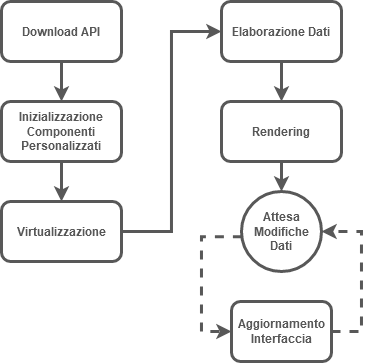

The diagram above was exported from draw.io. Its source (the exported page's mxGraphModel, read from the mxfile embedded in the PNG):
<mxGraphModel dx="989" dy="520" grid="1" gridSize="10" guides="1" tooltips="1" connect="1" arrows="1" fold="1" page="0" pageScale="1" pageWidth="850" pageHeight="1100" math="0" shadow="0">
  <root>
    <mxCell id="0" />
    <mxCell id="1" parent="0" />
    <mxCell id="LAicnDtzlsNHv_bQfxSd-3" value="" style="edgeStyle=orthogonalEdgeStyle;rounded=0;orthogonalLoop=1;jettySize=auto;html=1;strokeWidth=3;strokeColor=#585858;fontColor=#585858;" edge="1" parent="1" source="LAicnDtzlsNHv_bQfxSd-1" target="LAicnDtzlsNHv_bQfxSd-2">
      <mxGeometry relative="1" as="geometry" />
    </mxCell>
    <mxCell id="LAicnDtzlsNHv_bQfxSd-1" value="Download API" style="rounded=1;whiteSpace=wrap;html=1;fillColor=none;strokeColor=#585858;fontColor=#585858;fontStyle=1;strokeWidth=3;" vertex="1" parent="1">
      <mxGeometry x="340" y="20" width="120" height="60" as="geometry" />
    </mxCell>
    <mxCell id="LAicnDtzlsNHv_bQfxSd-5" value="" style="edgeStyle=orthogonalEdgeStyle;rounded=0;orthogonalLoop=1;jettySize=auto;html=1;strokeColor=#585858;strokeWidth=3;fontColor=#585858;" edge="1" parent="1" source="LAicnDtzlsNHv_bQfxSd-2" target="LAicnDtzlsNHv_bQfxSd-4">
      <mxGeometry relative="1" as="geometry" />
    </mxCell>
    <mxCell id="LAicnDtzlsNHv_bQfxSd-2" value="Inizializzazione Componenti Personalizzati" style="rounded=1;whiteSpace=wrap;html=1;fillColor=none;strokeColor=#585858;fontColor=#585858;fontStyle=1;strokeWidth=3;" vertex="1" parent="1">
      <mxGeometry x="340" y="120" width="120" height="60" as="geometry" />
    </mxCell>
    <mxCell id="LAicnDtzlsNHv_bQfxSd-7" value="" style="edgeStyle=orthogonalEdgeStyle;rounded=0;orthogonalLoop=1;jettySize=auto;html=1;strokeWidth=3;strokeColor=#585858;fontColor=#585858;" edge="1" parent="1" source="LAicnDtzlsNHv_bQfxSd-4" target="LAicnDtzlsNHv_bQfxSd-6">
      <mxGeometry relative="1" as="geometry">
        <Array as="points">
          <mxPoint x="510" y="250" />
          <mxPoint x="510" y="50" />
        </Array>
      </mxGeometry>
    </mxCell>
    <mxCell id="LAicnDtzlsNHv_bQfxSd-4" value="Virtualizzazione" style="rounded=1;whiteSpace=wrap;html=1;fillColor=none;strokeColor=#585858;fontColor=#585858;fontStyle=1;strokeWidth=3;" vertex="1" parent="1">
      <mxGeometry x="340" y="220" width="120" height="60" as="geometry" />
    </mxCell>
    <mxCell id="LAicnDtzlsNHv_bQfxSd-9" value="" style="edgeStyle=orthogonalEdgeStyle;rounded=0;orthogonalLoop=1;jettySize=auto;html=1;strokeColor=#585858;strokeWidth=3;fontColor=#585858;" edge="1" parent="1" source="LAicnDtzlsNHv_bQfxSd-6" target="LAicnDtzlsNHv_bQfxSd-8">
      <mxGeometry relative="1" as="geometry" />
    </mxCell>
    <mxCell id="LAicnDtzlsNHv_bQfxSd-6" value="Elaborazione Dati" style="rounded=1;whiteSpace=wrap;html=1;fillColor=none;strokeColor=#585858;fontColor=#585858;fontStyle=1;strokeWidth=3;" vertex="1" parent="1">
      <mxGeometry x="560" y="20" width="120" height="60" as="geometry" />
    </mxCell>
    <mxCell id="LAicnDtzlsNHv_bQfxSd-12" value="" style="edgeStyle=orthogonalEdgeStyle;rounded=0;orthogonalLoop=1;jettySize=auto;html=1;strokeColor=#585858;strokeWidth=3;fontColor=#585858;" edge="1" parent="1" source="LAicnDtzlsNHv_bQfxSd-8" target="LAicnDtzlsNHv_bQfxSd-11">
      <mxGeometry relative="1" as="geometry" />
    </mxCell>
    <mxCell id="LAicnDtzlsNHv_bQfxSd-8" value="Rendering" style="rounded=1;whiteSpace=wrap;html=1;fillColor=none;strokeColor=#585858;fontColor=#585858;fontStyle=1;strokeWidth=3;" vertex="1" parent="1">
      <mxGeometry x="560" y="120" width="120" height="60" as="geometry" />
    </mxCell>
    <mxCell id="LAicnDtzlsNHv_bQfxSd-15" value="" style="edgeStyle=orthogonalEdgeStyle;rounded=0;orthogonalLoop=1;jettySize=auto;html=1;dashed=1;strokeColor=#585858;strokeWidth=3;entryX=0;entryY=0.5;entryDx=0;entryDy=0;exitX=0.005;exitY=0.566;exitDx=0;exitDy=0;exitPerimeter=0;fontColor=#585858;" edge="1" parent="1" source="LAicnDtzlsNHv_bQfxSd-11" target="LAicnDtzlsNHv_bQfxSd-14">
      <mxGeometry relative="1" as="geometry">
        <Array as="points">
          <mxPoint x="540" y="255" />
          <mxPoint x="540" y="350" />
        </Array>
      </mxGeometry>
    </mxCell>
    <mxCell id="LAicnDtzlsNHv_bQfxSd-11" value="Attesa Modifiche Dati" style="ellipse;whiteSpace=wrap;html=1;fillColor=none;strokeColor=#585858;fontColor=#585858;rounded=1;fontStyle=1;strokeWidth=3;" vertex="1" parent="1">
      <mxGeometry x="580" y="210" width="80" height="80" as="geometry" />
    </mxCell>
    <mxCell id="LAicnDtzlsNHv_bQfxSd-19" style="edgeStyle=orthogonalEdgeStyle;rounded=0;orthogonalLoop=1;jettySize=auto;html=1;entryX=1;entryY=0.5;entryDx=0;entryDy=0;dashed=1;strokeWidth=3;strokeColor=#585858;fontColor=#585858;" edge="1" parent="1" source="LAicnDtzlsNHv_bQfxSd-14" target="LAicnDtzlsNHv_bQfxSd-11">
      <mxGeometry relative="1" as="geometry">
        <Array as="points">
          <mxPoint x="700" y="350" />
          <mxPoint x="700" y="250" />
        </Array>
      </mxGeometry>
    </mxCell>
    <mxCell id="LAicnDtzlsNHv_bQfxSd-14" value="Aggiornamento Interfaccia" style="whiteSpace=wrap;html=1;fillColor=none;strokeColor=#585858;fontColor=#585858;rounded=1;fontStyle=1;strokeWidth=3;" vertex="1" parent="1">
      <mxGeometry x="570" y="320" width="100" height="60" as="geometry" />
    </mxCell>
  </root>
</mxGraphModel>